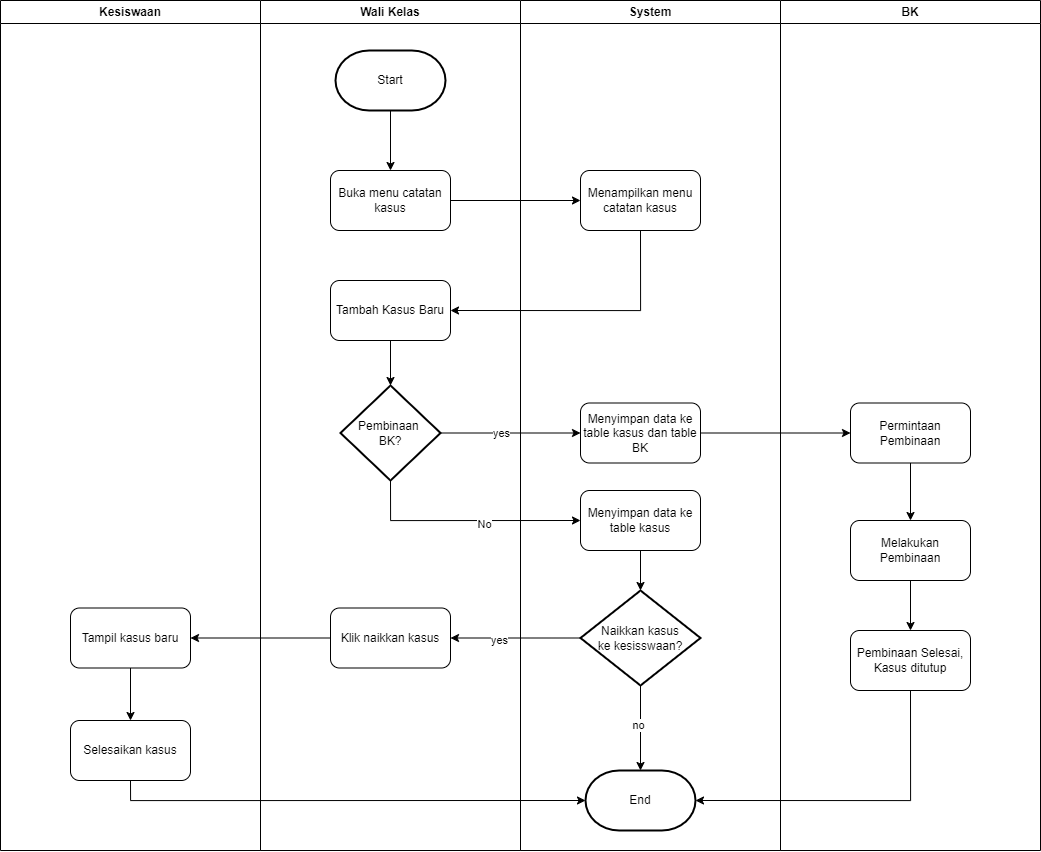

The diagram above was exported from draw.io. Its source (the exported page's mxGraphModel, read from the mxfile embedded in the PNG):
<mxGraphModel dx="2271" dy="835" grid="1" gridSize="10" guides="1" tooltips="1" connect="1" arrows="1" fold="1" page="1" pageScale="1" pageWidth="827" pageHeight="1169" math="0" shadow="0">
  <root>
    <mxCell id="0" />
    <mxCell id="1" parent="0" />
    <mxCell id="m6xgmXQirEUNOqUKUZJb-1" value="System" style="swimlane;whiteSpace=wrap;html=1;" vertex="1" parent="1">
      <mxGeometry x="440" y="100" width="260" height="850" as="geometry" />
    </mxCell>
    <mxCell id="m6xgmXQirEUNOqUKUZJb-7" value="Menampilkan menu catatan kasus" style="rounded=1;whiteSpace=wrap;html=1;" vertex="1" parent="m6xgmXQirEUNOqUKUZJb-1">
      <mxGeometry x="60" y="170" width="120" height="60" as="geometry" />
    </mxCell>
    <mxCell id="m6xgmXQirEUNOqUKUZJb-43" value="Menyimpan data ke table kasus dan table BK" style="rounded=1;whiteSpace=wrap;html=1;" vertex="1" parent="m6xgmXQirEUNOqUKUZJb-1">
      <mxGeometry x="60" y="402.5" width="120" height="60" as="geometry" />
    </mxCell>
    <mxCell id="m6xgmXQirEUNOqUKUZJb-46" value="Menyimpan data ke table kasus" style="rounded=1;whiteSpace=wrap;html=1;" vertex="1" parent="m6xgmXQirEUNOqUKUZJb-1">
      <mxGeometry x="60" y="490" width="120" height="60" as="geometry" />
    </mxCell>
    <mxCell id="m6xgmXQirEUNOqUKUZJb-59" value="Naikkan kasus&lt;div&gt;ke kesisswaan?&lt;/div&gt;" style="strokeWidth=2;html=1;shape=mxgraph.flowchart.decision;whiteSpace=wrap;" vertex="1" parent="m6xgmXQirEUNOqUKUZJb-1">
      <mxGeometry x="60" y="590" width="120" height="95" as="geometry" />
    </mxCell>
    <mxCell id="m6xgmXQirEUNOqUKUZJb-62" style="edgeStyle=orthogonalEdgeStyle;rounded=0;orthogonalLoop=1;jettySize=auto;html=1;exitX=0.5;exitY=1;exitDx=0;exitDy=0;entryX=0.5;entryY=0;entryDx=0;entryDy=0;entryPerimeter=0;" edge="1" parent="m6xgmXQirEUNOqUKUZJb-1" source="m6xgmXQirEUNOqUKUZJb-46" target="m6xgmXQirEUNOqUKUZJb-59">
      <mxGeometry relative="1" as="geometry" />
    </mxCell>
    <mxCell id="m6xgmXQirEUNOqUKUZJb-66" value="End" style="strokeWidth=2;html=1;shape=mxgraph.flowchart.terminator;whiteSpace=wrap;" vertex="1" parent="m6xgmXQirEUNOqUKUZJb-1">
      <mxGeometry x="65" y="770" width="110" height="60" as="geometry" />
    </mxCell>
    <mxCell id="m6xgmXQirEUNOqUKUZJb-68" style="edgeStyle=orthogonalEdgeStyle;rounded=0;orthogonalLoop=1;jettySize=auto;html=1;exitX=0.5;exitY=1;exitDx=0;exitDy=0;exitPerimeter=0;entryX=0.5;entryY=0;entryDx=0;entryDy=0;entryPerimeter=0;" edge="1" parent="m6xgmXQirEUNOqUKUZJb-1" source="m6xgmXQirEUNOqUKUZJb-59" target="m6xgmXQirEUNOqUKUZJb-66">
      <mxGeometry relative="1" as="geometry" />
    </mxCell>
    <mxCell id="m6xgmXQirEUNOqUKUZJb-69" value="no" style="edgeLabel;html=1;align=center;verticalAlign=middle;resizable=0;points=[];" vertex="1" connectable="0" parent="m6xgmXQirEUNOqUKUZJb-68">
      <mxGeometry x="-0.1152" y="-3" relative="1" as="geometry">
        <mxPoint y="1" as="offset" />
      </mxGeometry>
    </mxCell>
    <mxCell id="m6xgmXQirEUNOqUKUZJb-2" value="Wali Kelas" style="swimlane;whiteSpace=wrap;html=1;" vertex="1" parent="1">
      <mxGeometry x="180" y="100" width="260" height="850" as="geometry" />
    </mxCell>
    <mxCell id="m6xgmXQirEUNOqUKUZJb-20" style="edgeStyle=orthogonalEdgeStyle;rounded=0;orthogonalLoop=1;jettySize=auto;html=1;exitX=0.5;exitY=1;exitDx=0;exitDy=0;exitPerimeter=0;entryX=0.5;entryY=0;entryDx=0;entryDy=0;" edge="1" parent="m6xgmXQirEUNOqUKUZJb-2" source="m6xgmXQirEUNOqUKUZJb-5" target="m6xgmXQirEUNOqUKUZJb-6">
      <mxGeometry relative="1" as="geometry" />
    </mxCell>
    <mxCell id="m6xgmXQirEUNOqUKUZJb-5" value="Start" style="strokeWidth=2;html=1;shape=mxgraph.flowchart.terminator;whiteSpace=wrap;" vertex="1" parent="m6xgmXQirEUNOqUKUZJb-2">
      <mxGeometry x="75" y="50" width="110" height="60" as="geometry" />
    </mxCell>
    <mxCell id="m6xgmXQirEUNOqUKUZJb-6" value="Buka menu catatan kasus" style="rounded=1;whiteSpace=wrap;html=1;" vertex="1" parent="m6xgmXQirEUNOqUKUZJb-2">
      <mxGeometry x="70" y="170" width="120" height="60" as="geometry" />
    </mxCell>
    <mxCell id="m6xgmXQirEUNOqUKUZJb-8" value="Tambah Kasus Baru" style="rounded=1;whiteSpace=wrap;html=1;" vertex="1" parent="m6xgmXQirEUNOqUKUZJb-2">
      <mxGeometry x="70" y="280" width="120" height="60" as="geometry" />
    </mxCell>
    <mxCell id="m6xgmXQirEUNOqUKUZJb-41" value="Pembinaan&amp;nbsp;&lt;div&gt;BK?&lt;/div&gt;" style="strokeWidth=2;html=1;shape=mxgraph.flowchart.decision;whiteSpace=wrap;" vertex="1" parent="m6xgmXQirEUNOqUKUZJb-2">
      <mxGeometry x="80" y="385" width="100" height="95" as="geometry" />
    </mxCell>
    <mxCell id="m6xgmXQirEUNOqUKUZJb-42" style="edgeStyle=orthogonalEdgeStyle;rounded=0;orthogonalLoop=1;jettySize=auto;html=1;exitX=0.5;exitY=1;exitDx=0;exitDy=0;entryX=0.5;entryY=0;entryDx=0;entryDy=0;entryPerimeter=0;" edge="1" parent="m6xgmXQirEUNOqUKUZJb-2" source="m6xgmXQirEUNOqUKUZJb-8" target="m6xgmXQirEUNOqUKUZJb-41">
      <mxGeometry relative="1" as="geometry" />
    </mxCell>
    <mxCell id="m6xgmXQirEUNOqUKUZJb-60" value="Klik naikkan kasus" style="rounded=1;whiteSpace=wrap;html=1;" vertex="1" parent="m6xgmXQirEUNOqUKUZJb-2">
      <mxGeometry x="70" y="607.5" width="120" height="60" as="geometry" />
    </mxCell>
    <mxCell id="m6xgmXQirEUNOqUKUZJb-12" value="Kesiswaan" style="swimlane;whiteSpace=wrap;html=1;" vertex="1" parent="1">
      <mxGeometry x="-80" y="100" width="260" height="850" as="geometry" />
    </mxCell>
    <mxCell id="m6xgmXQirEUNOqUKUZJb-71" style="edgeStyle=orthogonalEdgeStyle;rounded=0;orthogonalLoop=1;jettySize=auto;html=1;exitX=0.5;exitY=1;exitDx=0;exitDy=0;entryX=0.5;entryY=0;entryDx=0;entryDy=0;" edge="1" parent="m6xgmXQirEUNOqUKUZJb-12" source="m6xgmXQirEUNOqUKUZJb-64" target="m6xgmXQirEUNOqUKUZJb-65">
      <mxGeometry relative="1" as="geometry" />
    </mxCell>
    <mxCell id="m6xgmXQirEUNOqUKUZJb-64" value="Tampil kasus baru" style="rounded=1;whiteSpace=wrap;html=1;" vertex="1" parent="m6xgmXQirEUNOqUKUZJb-12">
      <mxGeometry x="70" y="607.5" width="120" height="60" as="geometry" />
    </mxCell>
    <mxCell id="m6xgmXQirEUNOqUKUZJb-65" value="Selesaikan kasus" style="rounded=1;whiteSpace=wrap;html=1;" vertex="1" parent="m6xgmXQirEUNOqUKUZJb-12">
      <mxGeometry x="70" y="720" width="120" height="60" as="geometry" />
    </mxCell>
    <mxCell id="m6xgmXQirEUNOqUKUZJb-21" style="edgeStyle=orthogonalEdgeStyle;rounded=0;orthogonalLoop=1;jettySize=auto;html=1;exitX=1;exitY=0.5;exitDx=0;exitDy=0;entryX=0;entryY=0.5;entryDx=0;entryDy=0;" edge="1" parent="1" source="m6xgmXQirEUNOqUKUZJb-6" target="m6xgmXQirEUNOqUKUZJb-7">
      <mxGeometry relative="1" as="geometry" />
    </mxCell>
    <mxCell id="m6xgmXQirEUNOqUKUZJb-44" style="edgeStyle=orthogonalEdgeStyle;rounded=0;orthogonalLoop=1;jettySize=auto;html=1;exitX=1;exitY=0.5;exitDx=0;exitDy=0;exitPerimeter=0;entryX=0;entryY=0.5;entryDx=0;entryDy=0;" edge="1" parent="1" source="m6xgmXQirEUNOqUKUZJb-41" target="m6xgmXQirEUNOqUKUZJb-43">
      <mxGeometry relative="1" as="geometry" />
    </mxCell>
    <mxCell id="m6xgmXQirEUNOqUKUZJb-45" value="yes" style="edgeLabel;html=1;align=center;verticalAlign=middle;resizable=0;points=[];" vertex="1" connectable="0" parent="m6xgmXQirEUNOqUKUZJb-44">
      <mxGeometry x="-0.1488" relative="1" as="geometry">
        <mxPoint as="offset" />
      </mxGeometry>
    </mxCell>
    <mxCell id="m6xgmXQirEUNOqUKUZJb-47" style="edgeStyle=orthogonalEdgeStyle;rounded=0;orthogonalLoop=1;jettySize=auto;html=1;exitX=0.5;exitY=1;exitDx=0;exitDy=0;exitPerimeter=0;entryX=0;entryY=0.5;entryDx=0;entryDy=0;" edge="1" parent="1" source="m6xgmXQirEUNOqUKUZJb-41" target="m6xgmXQirEUNOqUKUZJb-46">
      <mxGeometry relative="1" as="geometry" />
    </mxCell>
    <mxCell id="m6xgmXQirEUNOqUKUZJb-48" value="No" style="edgeLabel;html=1;align=center;verticalAlign=middle;resizable=0;points=[];" vertex="1" connectable="0" parent="m6xgmXQirEUNOqUKUZJb-47">
      <mxGeometry x="0.1522" y="-3" relative="1" as="geometry">
        <mxPoint as="offset" />
      </mxGeometry>
    </mxCell>
    <mxCell id="m6xgmXQirEUNOqUKUZJb-49" value="BK" style="swimlane;whiteSpace=wrap;html=1;" vertex="1" parent="1">
      <mxGeometry x="700" y="100" width="260" height="850" as="geometry" />
    </mxCell>
    <mxCell id="m6xgmXQirEUNOqUKUZJb-56" style="edgeStyle=orthogonalEdgeStyle;rounded=0;orthogonalLoop=1;jettySize=auto;html=1;exitX=0.5;exitY=1;exitDx=0;exitDy=0;" edge="1" parent="m6xgmXQirEUNOqUKUZJb-49" source="m6xgmXQirEUNOqUKUZJb-52" target="m6xgmXQirEUNOqUKUZJb-53">
      <mxGeometry relative="1" as="geometry" />
    </mxCell>
    <mxCell id="m6xgmXQirEUNOqUKUZJb-52" value="Permintaan Pembinaan" style="rounded=1;whiteSpace=wrap;html=1;" vertex="1" parent="m6xgmXQirEUNOqUKUZJb-49">
      <mxGeometry x="70" y="402.5" width="120" height="60" as="geometry" />
    </mxCell>
    <mxCell id="m6xgmXQirEUNOqUKUZJb-57" style="edgeStyle=orthogonalEdgeStyle;rounded=0;orthogonalLoop=1;jettySize=auto;html=1;exitX=0.5;exitY=1;exitDx=0;exitDy=0;entryX=0.5;entryY=0;entryDx=0;entryDy=0;" edge="1" parent="m6xgmXQirEUNOqUKUZJb-49" source="m6xgmXQirEUNOqUKUZJb-53" target="m6xgmXQirEUNOqUKUZJb-54">
      <mxGeometry relative="1" as="geometry" />
    </mxCell>
    <mxCell id="m6xgmXQirEUNOqUKUZJb-53" value="Melakukan Pembinaan" style="rounded=1;whiteSpace=wrap;html=1;" vertex="1" parent="m6xgmXQirEUNOqUKUZJb-49">
      <mxGeometry x="70" y="520" width="120" height="60" as="geometry" />
    </mxCell>
    <mxCell id="m6xgmXQirEUNOqUKUZJb-54" value="Pembinaan Selesai, Kasus ditutup" style="rounded=1;whiteSpace=wrap;html=1;" vertex="1" parent="m6xgmXQirEUNOqUKUZJb-49">
      <mxGeometry x="70" y="630" width="120" height="60" as="geometry" />
    </mxCell>
    <mxCell id="m6xgmXQirEUNOqUKUZJb-55" style="edgeStyle=orthogonalEdgeStyle;rounded=0;orthogonalLoop=1;jettySize=auto;html=1;exitX=1;exitY=0.5;exitDx=0;exitDy=0;entryX=0;entryY=0.5;entryDx=0;entryDy=0;" edge="1" parent="1" source="m6xgmXQirEUNOqUKUZJb-43" target="m6xgmXQirEUNOqUKUZJb-52">
      <mxGeometry relative="1" as="geometry" />
    </mxCell>
    <mxCell id="m6xgmXQirEUNOqUKUZJb-61" style="edgeStyle=orthogonalEdgeStyle;rounded=0;orthogonalLoop=1;jettySize=auto;html=1;exitX=0;exitY=0.5;exitDx=0;exitDy=0;exitPerimeter=0;entryX=1;entryY=0.5;entryDx=0;entryDy=0;" edge="1" parent="1" source="m6xgmXQirEUNOqUKUZJb-59" target="m6xgmXQirEUNOqUKUZJb-60">
      <mxGeometry relative="1" as="geometry" />
    </mxCell>
    <mxCell id="m6xgmXQirEUNOqUKUZJb-67" value="yes" style="edgeLabel;html=1;align=center;verticalAlign=middle;resizable=0;points=[];" vertex="1" connectable="0" parent="m6xgmXQirEUNOqUKUZJb-61">
      <mxGeometry x="0.2564" y="2" relative="1" as="geometry">
        <mxPoint as="offset" />
      </mxGeometry>
    </mxCell>
    <mxCell id="m6xgmXQirEUNOqUKUZJb-72" style="edgeStyle=orthogonalEdgeStyle;rounded=0;orthogonalLoop=1;jettySize=auto;html=1;exitX=0.5;exitY=1;exitDx=0;exitDy=0;entryX=1;entryY=0.5;entryDx=0;entryDy=0;entryPerimeter=0;" edge="1" parent="1" source="m6xgmXQirEUNOqUKUZJb-54" target="m6xgmXQirEUNOqUKUZJb-66">
      <mxGeometry relative="1" as="geometry" />
    </mxCell>
    <mxCell id="m6xgmXQirEUNOqUKUZJb-73" style="edgeStyle=orthogonalEdgeStyle;rounded=0;orthogonalLoop=1;jettySize=auto;html=1;exitX=0;exitY=0.5;exitDx=0;exitDy=0;entryX=1;entryY=0.5;entryDx=0;entryDy=0;" edge="1" parent="1" source="m6xgmXQirEUNOqUKUZJb-60" target="m6xgmXQirEUNOqUKUZJb-64">
      <mxGeometry relative="1" as="geometry" />
    </mxCell>
    <mxCell id="m6xgmXQirEUNOqUKUZJb-74" style="edgeStyle=orthogonalEdgeStyle;rounded=0;orthogonalLoop=1;jettySize=auto;html=1;exitX=0.5;exitY=1;exitDx=0;exitDy=0;entryX=1;entryY=0.5;entryDx=0;entryDy=0;" edge="1" parent="1" source="m6xgmXQirEUNOqUKUZJb-7" target="m6xgmXQirEUNOqUKUZJb-8">
      <mxGeometry relative="1" as="geometry" />
    </mxCell>
    <mxCell id="rWRwobOZyNpfPBSlZ68--1" style="edgeStyle=orthogonalEdgeStyle;rounded=0;orthogonalLoop=1;jettySize=auto;html=1;exitX=0.5;exitY=1;exitDx=0;exitDy=0;entryX=0;entryY=0.5;entryDx=0;entryDy=0;entryPerimeter=0;" edge="1" parent="1" source="m6xgmXQirEUNOqUKUZJb-65" target="m6xgmXQirEUNOqUKUZJb-66">
      <mxGeometry relative="1" as="geometry" />
    </mxCell>
  </root>
</mxGraphModel>